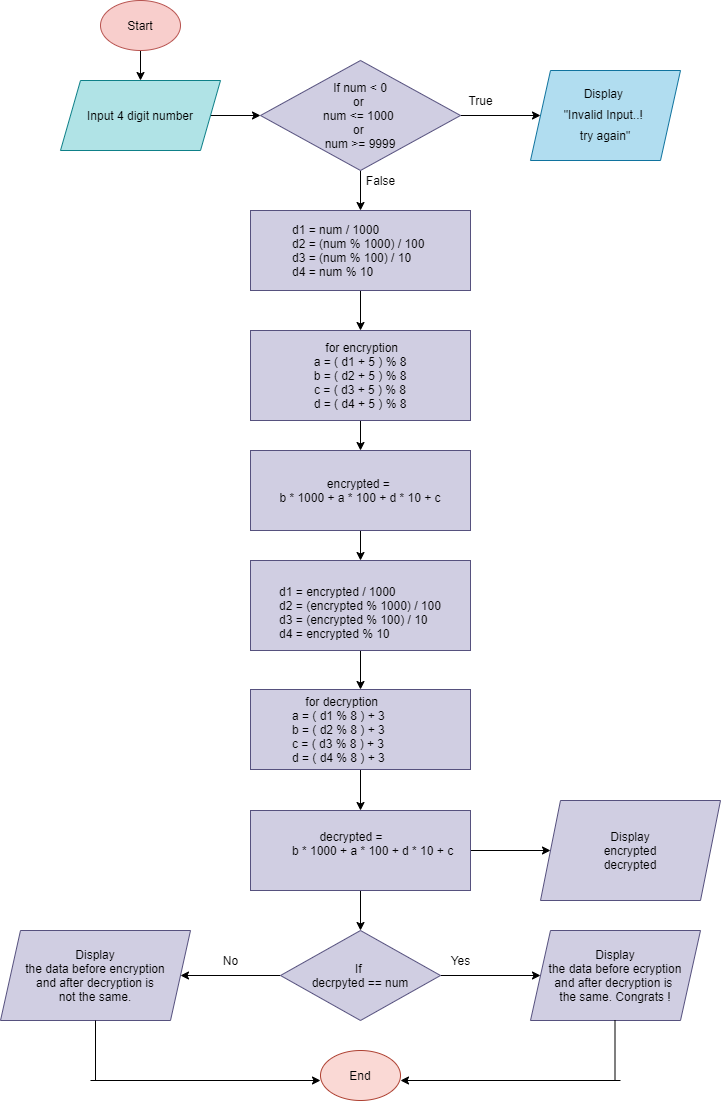

The diagram above was exported from draw.io. Its source (the exported page's mxGraphModel, read from the mxfile embedded in the PNG):
<mxGraphModel dx="1019" dy="519" grid="1" gridSize="10" guides="1" tooltips="1" connect="1" arrows="1" fold="1" page="1" pageScale="1" pageWidth="850" pageHeight="1100" math="0" shadow="0">
  <root>
    <mxCell id="0" />
    <mxCell id="1" parent="0" />
    <mxCell id="0qOW0N022qQsjOlkl8Kz-3" value="" style="edgeStyle=orthogonalEdgeStyle;rounded=0;orthogonalLoop=1;jettySize=auto;html=1;" parent="1" source="0qOW0N022qQsjOlkl8Kz-1" target="0qOW0N022qQsjOlkl8Kz-2" edge="1">
      <mxGeometry relative="1" as="geometry" />
    </mxCell>
    <mxCell id="0qOW0N022qQsjOlkl8Kz-1" value="Start" style="ellipse;whiteSpace=wrap;html=1;fillColor=#f8cecc;strokeColor=#b85450;" parent="1" vertex="1">
      <mxGeometry x="160" y="30" width="80" height="50" as="geometry" />
    </mxCell>
    <mxCell id="0qOW0N022qQsjOlkl8Kz-5" value="" style="edgeStyle=orthogonalEdgeStyle;rounded=0;orthogonalLoop=1;jettySize=auto;html=1;" parent="1" source="0qOW0N022qQsjOlkl8Kz-2" target="0qOW0N022qQsjOlkl8Kz-4" edge="1">
      <mxGeometry relative="1" as="geometry" />
    </mxCell>
    <mxCell id="0qOW0N022qQsjOlkl8Kz-2" value="Input 4 digit number" style="shape=parallelogram;perimeter=parallelogramPerimeter;whiteSpace=wrap;html=1;fixedSize=1;fillColor=#b0e3e6;strokeColor=#0e8088;" parent="1" vertex="1">
      <mxGeometry x="120" y="110" width="160" height="70" as="geometry" />
    </mxCell>
    <mxCell id="0qOW0N022qQsjOlkl8Kz-7" value="" style="edgeStyle=orthogonalEdgeStyle;rounded=0;orthogonalLoop=1;jettySize=auto;html=1;" parent="1" source="0qOW0N022qQsjOlkl8Kz-4" target="0qOW0N022qQsjOlkl8Kz-6" edge="1">
      <mxGeometry relative="1" as="geometry" />
    </mxCell>
    <mxCell id="0qOW0N022qQsjOlkl8Kz-10" value="" style="edgeStyle=orthogonalEdgeStyle;rounded=0;orthogonalLoop=1;jettySize=auto;html=1;" parent="1" source="0qOW0N022qQsjOlkl8Kz-4" target="0qOW0N022qQsjOlkl8Kz-9" edge="1">
      <mxGeometry relative="1" as="geometry" />
    </mxCell>
    <mxCell id="0qOW0N022qQsjOlkl8Kz-4" value="&lt;p style=&quot;line-height: 0.2&quot;&gt;If num &amp;lt; 0&lt;/p&gt;&lt;p style=&quot;line-height: 0.2&quot;&gt;or&amp;nbsp;&lt;/p&gt;&lt;p style=&quot;line-height: 0.2&quot;&gt;num &amp;lt;= 1000&amp;nbsp;&lt;/p&gt;&lt;p style=&quot;line-height: 0.2&quot;&gt;or&amp;nbsp;&lt;/p&gt;&lt;p style=&quot;line-height: 0.2&quot;&gt;num &amp;gt;= 9999&lt;/p&gt;" style="rhombus;whiteSpace=wrap;html=1;fillColor=#d0cee2;strokeColor=#56517e;" parent="1" vertex="1">
      <mxGeometry x="320" y="90" width="200" height="110" as="geometry" />
    </mxCell>
    <mxCell id="0qOW0N022qQsjOlkl8Kz-6" value="&lt;p style=&quot;line-height: 1.8&quot;&gt;Display&amp;nbsp;&lt;br&gt;&quot;Invalid Input..! &lt;br&gt;try again&quot;&lt;br&gt;&lt;/p&gt;" style="shape=parallelogram;perimeter=parallelogramPerimeter;whiteSpace=wrap;html=1;fixedSize=1;fillColor=#b1ddf0;strokeColor=#10739e;" parent="1" vertex="1">
      <mxGeometry x="590" y="100" width="150" height="90" as="geometry" />
    </mxCell>
    <mxCell id="0qOW0N022qQsjOlkl8Kz-8" value="True" style="text;html=1;align=center;verticalAlign=middle;resizable=0;points=[];autosize=1;strokeColor=none;fillColor=none;" parent="1" vertex="1">
      <mxGeometry x="520" y="120" width="40" height="20" as="geometry" />
    </mxCell>
    <mxCell id="0qOW0N022qQsjOlkl8Kz-15" value="" style="edgeStyle=orthogonalEdgeStyle;rounded=0;orthogonalLoop=1;jettySize=auto;html=1;" parent="1" source="0qOW0N022qQsjOlkl8Kz-9" target="0qOW0N022qQsjOlkl8Kz-14" edge="1">
      <mxGeometry relative="1" as="geometry" />
    </mxCell>
    <mxCell id="0qOW0N022qQsjOlkl8Kz-9" value="&lt;blockquote style=&quot;margin: 0 0 0 40px ; border: none ; padding: 0px&quot;&gt;&lt;div&gt;d1 = num / 1000&lt;/div&gt;&lt;div&gt;d2 = (num % 1000) / 100&lt;/div&gt;&lt;div&gt;d3 = (num % 100) / 10&lt;/div&gt;&lt;div&gt;d4 = num % 10&lt;/div&gt;&lt;/blockquote&gt;" style="whiteSpace=wrap;html=1;strokeColor=#56517e;fillColor=#d0cee2;align=left;" parent="1" vertex="1">
      <mxGeometry x="310" y="240" width="220" height="80" as="geometry" />
    </mxCell>
    <mxCell id="0qOW0N022qQsjOlkl8Kz-11" value="False" style="text;html=1;align=center;verticalAlign=middle;resizable=0;points=[];autosize=1;strokeColor=none;fillColor=none;" parent="1" vertex="1">
      <mxGeometry x="420" y="200" width="40" height="20" as="geometry" />
    </mxCell>
    <mxCell id="0qOW0N022qQsjOlkl8Kz-17" value="" style="edgeStyle=orthogonalEdgeStyle;rounded=0;orthogonalLoop=1;jettySize=auto;html=1;" parent="1" source="0qOW0N022qQsjOlkl8Kz-14" target="0qOW0N022qQsjOlkl8Kz-16" edge="1">
      <mxGeometry relative="1" as="geometry" />
    </mxCell>
    <mxCell id="0qOW0N022qQsjOlkl8Kz-14" value="&lt;p style=&quot;line-height: 1.5&quot;&gt;&lt;/p&gt;&lt;div&gt;&amp;nbsp;for encryption&lt;/div&gt;&lt;div&gt;&lt;span&gt;&#09;&#09;&#09;&lt;/span&gt;&lt;/div&gt;&lt;div&gt;&lt;span&gt;&#09;&#09;&#09;&lt;/span&gt;a = ( d1 + 5 ) % 8&lt;/div&gt;&lt;div&gt;&lt;span&gt;&#09;&#09;&#09;&lt;/span&gt;b = ( d2 + 5 ) % 8&lt;/div&gt;&lt;div&gt;&lt;span&gt;&#09;&#09;&#09;&lt;/span&gt;c = ( d3 + 5 ) % 8&lt;/div&gt;&lt;div&gt;&lt;span&gt;&#09;&#09;&#09;&lt;/span&gt;d = ( d4 + 5 ) % 8&lt;/div&gt;&lt;p&gt;&lt;/p&gt;" style="whiteSpace=wrap;html=1;align=center;strokeColor=#56517e;fillColor=#d0cee2;" parent="1" vertex="1">
      <mxGeometry x="310" y="360" width="220" height="90" as="geometry" />
    </mxCell>
    <mxCell id="0qOW0N022qQsjOlkl8Kz-19" value="" style="edgeStyle=orthogonalEdgeStyle;rounded=0;orthogonalLoop=1;jettySize=auto;html=1;" parent="1" source="0qOW0N022qQsjOlkl8Kz-16" target="0qOW0N022qQsjOlkl8Kz-18" edge="1">
      <mxGeometry relative="1" as="geometry" />
    </mxCell>
    <mxCell id="0qOW0N022qQsjOlkl8Kz-16" value="encrypted = &lt;br&gt;b * 1000 + a * 100 + d * 10 + c" style="whiteSpace=wrap;html=1;strokeColor=#56517e;fillColor=#d0cee2;" parent="1" vertex="1">
      <mxGeometry x="310" y="480" width="220" height="80" as="geometry" />
    </mxCell>
    <mxCell id="0qOW0N022qQsjOlkl8Kz-21" value="" style="edgeStyle=orthogonalEdgeStyle;rounded=0;orthogonalLoop=1;jettySize=auto;html=1;" parent="1" source="0qOW0N022qQsjOlkl8Kz-18" target="0qOW0N022qQsjOlkl8Kz-20" edge="1">
      <mxGeometry relative="1" as="geometry" />
    </mxCell>
    <mxCell id="0qOW0N022qQsjOlkl8Kz-18" value="&lt;p style=&quot;line-height: 1.5&quot;&gt;&lt;/p&gt;&lt;div&gt;&amp;nbsp;&lt;/div&gt;&lt;div&gt;&lt;span&gt;&#09;&#09;&#09;&lt;/span&gt;&lt;/div&gt;&lt;span&gt;&lt;div style=&quot;text-align: left&quot;&gt;&lt;span&gt;d1 = encrypted / 1000&lt;/span&gt;&lt;/div&gt;&lt;/span&gt;&lt;span&gt;&lt;div style=&quot;text-align: left&quot;&gt;&lt;span&gt;d2 = (encrypted % 1000) / 100&lt;/span&gt;&lt;/div&gt;&lt;/span&gt;&lt;span&gt;&lt;div style=&quot;text-align: left&quot;&gt;&lt;span&gt;d3 = (encrypted % 100) / 10&lt;/span&gt;&lt;/div&gt;&lt;/span&gt;&lt;div style=&quot;text-align: left&quot;&gt;d4 = encrypted % 10&lt;/div&gt;&lt;p&gt;&lt;/p&gt;" style="whiteSpace=wrap;html=1;strokeColor=#56517e;fillColor=#d0cee2;" parent="1" vertex="1">
      <mxGeometry x="310" y="590" width="220" height="90" as="geometry" />
    </mxCell>
    <mxCell id="0qOW0N022qQsjOlkl8Kz-23" value="" style="edgeStyle=orthogonalEdgeStyle;rounded=0;orthogonalLoop=1;jettySize=auto;html=1;" parent="1" source="0qOW0N022qQsjOlkl8Kz-20" target="0qOW0N022qQsjOlkl8Kz-22" edge="1">
      <mxGeometry relative="1" as="geometry" />
    </mxCell>
    <mxCell id="0qOW0N022qQsjOlkl8Kz-20" value="&lt;blockquote style=&quot;margin: 0 0 0 40px ; border: none ; padding: 0px&quot;&gt;&lt;div style=&quot;text-align: center&quot;&gt;&lt;span&gt;for decryption&lt;/span&gt;&lt;br&gt;&lt;/div&gt;&lt;div style=&quot;text-align: center&quot;&gt;a = ( d1 % 8 ) + 3&amp;nbsp;&amp;nbsp;&lt;/div&gt;&lt;div&gt;&lt;span&gt;b = ( d2 % 8 ) + 3&amp;nbsp;&lt;/span&gt;&lt;/div&gt;&lt;div&gt;c = ( d3 % 8 ) + 3&amp;nbsp;&amp;nbsp;&lt;/div&gt;&lt;div&gt;&lt;span&gt;d = ( d4 % 8 ) + 3&amp;nbsp;&lt;/span&gt;&lt;/div&gt;&lt;/blockquote&gt;" style="whiteSpace=wrap;html=1;strokeColor=#56517e;fillColor=#d0cee2;align=left;" parent="1" vertex="1">
      <mxGeometry x="310" y="719" width="220" height="80" as="geometry" />
    </mxCell>
    <mxCell id="0qOW0N022qQsjOlkl8Kz-25" value="" style="edgeStyle=orthogonalEdgeStyle;rounded=0;orthogonalLoop=1;jettySize=auto;html=1;" parent="1" source="0qOW0N022qQsjOlkl8Kz-22" target="0qOW0N022qQsjOlkl8Kz-24" edge="1">
      <mxGeometry relative="1" as="geometry" />
    </mxCell>
    <mxCell id="0qOW0N022qQsjOlkl8Kz-29" value="" style="edgeStyle=orthogonalEdgeStyle;rounded=0;orthogonalLoop=1;jettySize=auto;html=1;" parent="1" source="0qOW0N022qQsjOlkl8Kz-22" target="0qOW0N022qQsjOlkl8Kz-28" edge="1">
      <mxGeometry relative="1" as="geometry" />
    </mxCell>
    <mxCell id="0qOW0N022qQsjOlkl8Kz-22" value="&lt;div style=&quot;text-align: center&quot;&gt;decrypted =&amp;nbsp;&lt;/div&gt;&lt;blockquote style=&quot;margin: 0 0 0 40px ; border: none ; padding: 0px&quot;&gt;&lt;div style=&quot;text-align: center&quot;&gt;b * 1000 + a * 100 + d * 10 + c&lt;/div&gt;&lt;/blockquote&gt;&lt;div style=&quot;text-align: right&quot;&gt;&lt;br&gt;&lt;/div&gt;" style="whiteSpace=wrap;html=1;align=left;strokeColor=#56517e;fillColor=#d0cee2;" parent="1" vertex="1">
      <mxGeometry x="310" y="840" width="220" height="80" as="geometry" />
    </mxCell>
    <mxCell id="0qOW0N022qQsjOlkl8Kz-24" value="Display&lt;br&gt;encrypted&lt;br&gt;decrypted" style="shape=parallelogram;perimeter=parallelogramPerimeter;whiteSpace=wrap;html=1;fixedSize=1;align=center;strokeColor=#56517e;fillColor=#d0cee2;" parent="1" vertex="1">
      <mxGeometry x="600" y="830" width="180" height="100" as="geometry" />
    </mxCell>
    <mxCell id="0qOW0N022qQsjOlkl8Kz-31" value="" style="edgeStyle=orthogonalEdgeStyle;rounded=0;orthogonalLoop=1;jettySize=auto;html=1;" parent="1" source="0qOW0N022qQsjOlkl8Kz-28" target="0qOW0N022qQsjOlkl8Kz-30" edge="1">
      <mxGeometry relative="1" as="geometry" />
    </mxCell>
    <mxCell id="0qOW0N022qQsjOlkl8Kz-34" value="" style="edgeStyle=orthogonalEdgeStyle;rounded=0;orthogonalLoop=1;jettySize=auto;html=1;" parent="1" source="0qOW0N022qQsjOlkl8Kz-28" target="0qOW0N022qQsjOlkl8Kz-33" edge="1">
      <mxGeometry relative="1" as="geometry" />
    </mxCell>
    <mxCell id="0qOW0N022qQsjOlkl8Kz-28" value="If &lt;br&gt;decrpyted == num" style="rhombus;whiteSpace=wrap;html=1;align=center;strokeColor=#56517e;fillColor=#d0cee2;" parent="1" vertex="1">
      <mxGeometry x="340" y="960" width="160" height="90" as="geometry" />
    </mxCell>
    <mxCell id="0qOW0N022qQsjOlkl8Kz-30" value="Display&lt;br&gt;the data before ecryption&lt;br&gt;and after decryption is &lt;br&gt;the&amp;nbsp;same. Congrats !" style="shape=parallelogram;perimeter=parallelogramPerimeter;whiteSpace=wrap;html=1;fixedSize=1;strokeColor=#56517e;fillColor=#d0cee2;" parent="1" vertex="1">
      <mxGeometry x="590" y="960" width="170" height="90" as="geometry" />
    </mxCell>
    <mxCell id="0qOW0N022qQsjOlkl8Kz-32" value="Yes" style="text;html=1;align=center;verticalAlign=middle;resizable=0;points=[];autosize=1;strokeColor=none;fillColor=none;" parent="1" vertex="1">
      <mxGeometry x="500" y="980" width="40" height="20" as="geometry" />
    </mxCell>
    <mxCell id="0qOW0N022qQsjOlkl8Kz-33" value="Display&lt;br&gt;the data before encryption&lt;br&gt;and after decryption is&lt;br&gt;not the same." style="shape=parallelogram;perimeter=parallelogramPerimeter;whiteSpace=wrap;html=1;fixedSize=1;strokeColor=#56517e;fillColor=#d0cee2;" parent="1" vertex="1">
      <mxGeometry x="60" y="960" width="190" height="90" as="geometry" />
    </mxCell>
    <mxCell id="0qOW0N022qQsjOlkl8Kz-35" value="No" style="text;html=1;align=center;verticalAlign=middle;resizable=0;points=[];autosize=1;strokeColor=none;fillColor=none;" parent="1" vertex="1">
      <mxGeometry x="275" y="980" width="30" height="20" as="geometry" />
    </mxCell>
    <mxCell id="0qOW0N022qQsjOlkl8Kz-36" value="End" style="ellipse;whiteSpace=wrap;html=1;strokeColor=#ae4132;fillColor=#fad9d5;" parent="1" vertex="1">
      <mxGeometry x="380" y="1080" width="80" height="50" as="geometry" />
    </mxCell>
    <mxCell id="F44mPJF9l4_Dp_dcaSk4-1" value="" style="endArrow=none;html=1;rounded=0;exitX=0.5;exitY=1;exitDx=0;exitDy=0;" edge="1" parent="1" source="0qOW0N022qQsjOlkl8Kz-33">
      <mxGeometry width="50" height="50" relative="1" as="geometry">
        <mxPoint x="400" y="1150" as="sourcePoint" />
        <mxPoint x="155" y="1110" as="targetPoint" />
      </mxGeometry>
    </mxCell>
    <mxCell id="F44mPJF9l4_Dp_dcaSk4-2" value="" style="endArrow=none;html=1;rounded=0;exitX=0.5;exitY=1;exitDx=0;exitDy=0;" edge="1" parent="1">
      <mxGeometry width="50" height="50" relative="1" as="geometry">
        <mxPoint x="674.5" y="1050" as="sourcePoint" />
        <mxPoint x="674.5" y="1110" as="targetPoint" />
      </mxGeometry>
    </mxCell>
    <mxCell id="F44mPJF9l4_Dp_dcaSk4-3" value="" style="endArrow=classic;html=1;rounded=0;" edge="1" parent="1">
      <mxGeometry width="50" height="50" relative="1" as="geometry">
        <mxPoint x="150" y="1110" as="sourcePoint" />
        <mxPoint x="380" y="1110" as="targetPoint" />
      </mxGeometry>
    </mxCell>
    <mxCell id="F44mPJF9l4_Dp_dcaSk4-4" value="" style="endArrow=classic;html=1;rounded=0;entryX=1;entryY=0.6;entryDx=0;entryDy=0;entryPerimeter=0;" edge="1" parent="1" target="0qOW0N022qQsjOlkl8Kz-36">
      <mxGeometry width="50" height="50" relative="1" as="geometry">
        <mxPoint x="680" y="1110" as="sourcePoint" />
        <mxPoint x="460" y="1105" as="targetPoint" />
      </mxGeometry>
    </mxCell>
  </root>
</mxGraphModel>